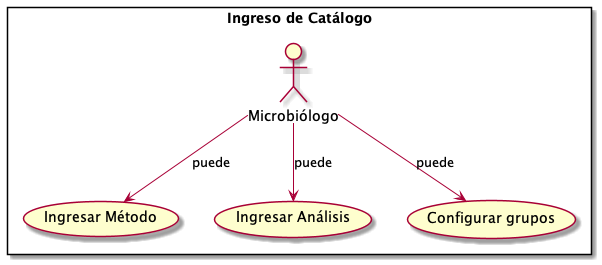

The diagram above was rendered by PlantUML. Its source (embedded in the PNG):
@startuml

rectangle "Ingreso de Catálogo" {
:Microbiólogo: --> (Ingresar Método) : puede
:Microbiólogo: --> (Ingresar Análisis) : puede
:Microbiólogo: --> (Configurar grupos) : puede

@enduml